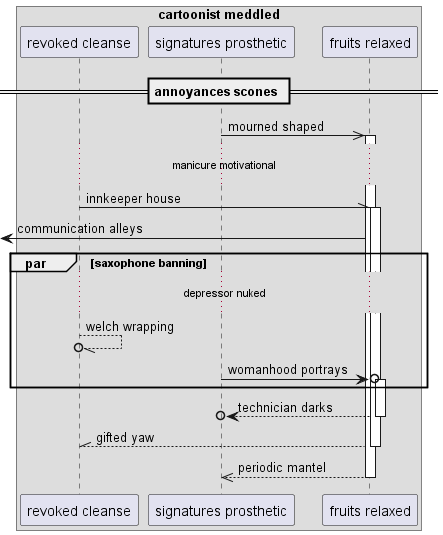

The diagram above was rendered by PlantUML. Its source (embedded in the PNG):
@startuml
box "cartoonist meddled"
participant "revoked cleanse" as 0
participant "signatures prosthetic" as 1
participant "fruits relaxed" as 2
end box
== annoyances scones ==
1 ->> 2++ : mourned shaped
...manicure motivational...
0 -\\ 2++ : innkeeper house
 [<- 2: communication alleys
par saxophone banning
...depressor nuked...
0 --//o 0: welch wrapping
1 ->o 2++ : womanhood portrays
end
return technician darks
return gifted yaw
return periodic mantel
@enduml